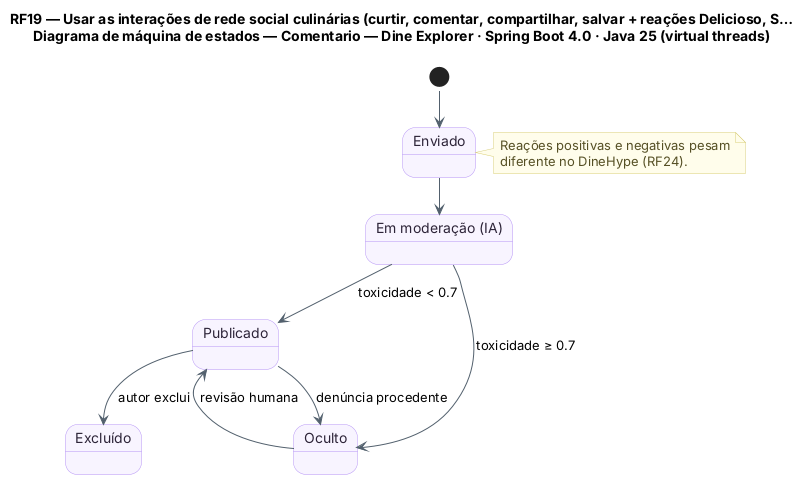

The diagram above was rendered by PlantUML. Its source (embedded in the PNG):
@startuml RF19_MaquinaDeEstados_Comentario
!pragma layout smetana
title RF19 — Usar as interações de rede social culinárias (curtir, comentar, compartilhar, salvar + reações Delicioso, S…\nDiagrama de máquina de estados — Comentario — Dine Explorer · Spring Boot 4.0 · Java 25 (virtual threads)
skinparam backgroundColor #FFFFFF
skinparam state {
  BackgroundColor #F8F4FF
  BorderColor #B695F5
  FontColor #2D2438
  ArrowColor #52606D
}
skinparam note {
  BackgroundColor #FFFDEB
  BorderColor #D8CE78
  FontColor #554F24
}
state "Enviado" as ENV
state "Em moderação (IA)" as MOD
state "Publicado" as PUB
state "Oculto" as OCU
state "Excluído" as EXC

[*] --> ENV
ENV --> MOD
MOD --> PUB : toxicidade < 0.7
MOD --> OCU : toxicidade ≥ 0.7
PUB --> OCU : denúncia procedente
PUB --> EXC : autor exclui
OCU --> PUB : revisão humana
note right of ENV
  Reações positivas e negativas pesam
  diferente no DineHype (RF24).
end note
@enduml